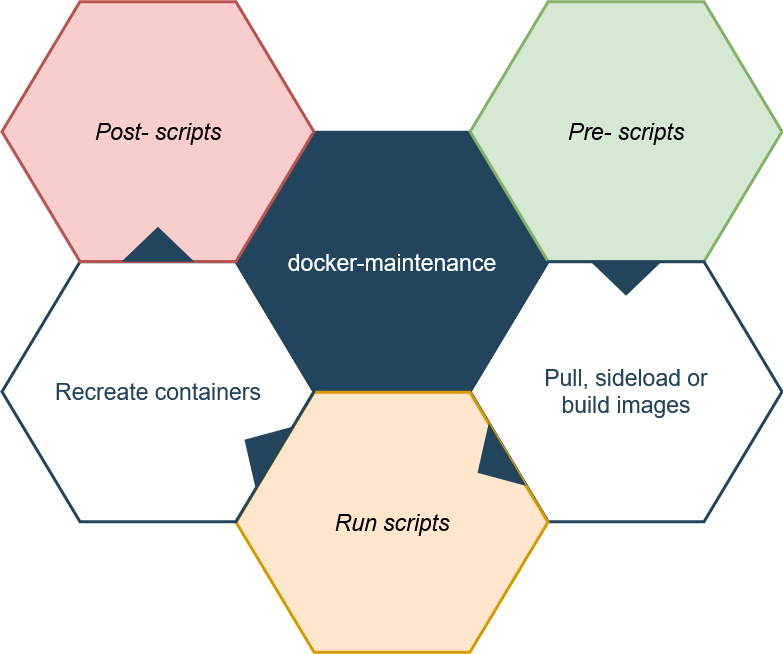

The diagram above was exported from draw.io. Its source (the exported page's mxGraphModel, read from the mxfile embedded in the PNG):
<mxGraphModel dx="1017" dy="-1729" grid="1" gridSize="10" guides="1" tooltips="1" connect="1" arrows="1" fold="1" page="1" pageScale="1" pageWidth="1169" pageHeight="827" background="#ffffff" math="0" shadow="0">
  <root>
    <mxCell id="0" />
    <mxCell id="1" parent="0" />
    <mxCell id="644" value="docker-maintenance" style="shape=hexagon;perimeter=hexagonPerimeter2;whiteSpace=wrap;html=1;shadow=0;labelBackgroundColor=none;strokeColor=#23445D;fillColor=#23445D;gradientColor=none;fontFamily=Helvetica;fontSize=23;align=center;strokeWidth=3;fontColor=#FFFFFF;" parent="1" vertex="1">
      <mxGeometry x="428.57894736842115" y="2764.7982456140344" width="311.84210526315786" height="259.86842105263156" as="geometry" />
    </mxCell>
    <mxCell id="645" value="" style="triangle;whiteSpace=wrap;html=1;shadow=0;labelBackgroundColor=none;strokeColor=none;fillColor=#FFFFFF;fontFamily=Helvetica;fontSize=17;fontColor=#23445d;align=center;rotation=90;gradientColor=none;flipV=1;flipH=1;opacity=20;" parent="1" vertex="1">
      <mxGeometry x="309.5" y="2782.6666666666665" width="72" height="152" as="geometry" />
    </mxCell>
    <mxCell id="647" value="Pre- scripts" style="shape=hexagon;perimeter=hexagonPerimeter2;whiteSpace=wrap;html=1;shadow=0;labelBackgroundColor=none;strokeColor=#82b366;fillColor=#d5e8d4;fontFamily=Helvetica;fontSize=23;align=center;strokeWidth=3;fontStyle=2" parent="1" vertex="1">
      <mxGeometry x="662.6578947368422" y="2634.1995614035086" width="311.84210526315786" height="259.86842105263156" as="geometry" />
    </mxCell>
    <mxCell id="648" value="Pull, sideload or&lt;br&gt;build images" style="shape=hexagon;perimeter=hexagonPerimeter2;whiteSpace=wrap;html=1;shadow=0;labelBackgroundColor=none;strokeColor=#23445D;fillColor=#FFFFFF;gradientColor=none;fontFamily=Helvetica;fontSize=23;fontColor=#23445d;align=center;strokeWidth=3;" parent="1" vertex="1">
      <mxGeometry x="662.6578947368422" y="2894.2653508771928" width="311.84210526315786" height="259.86842105263156" as="geometry" />
    </mxCell>
    <mxCell id="649" value="Run scripts" style="shape=hexagon;perimeter=hexagonPerimeter2;whiteSpace=wrap;html=1;shadow=0;labelBackgroundColor=none;strokeColor=#d79b00;fillColor=#ffe6cc;fontFamily=Helvetica;fontSize=23;align=center;strokeWidth=3;fontStyle=2" parent="1" vertex="1">
      <mxGeometry x="428.57894736842115" y="3024.7982456140344" width="311.84210526315786" height="259.86842105263156" as="geometry" />
    </mxCell>
    <mxCell id="650" value="Recreate containers" style="shape=hexagon;perimeter=hexagonPerimeter2;whiteSpace=wrap;html=1;shadow=0;labelBackgroundColor=none;strokeColor=#23445D;fillColor=#FFFFFF;gradientColor=none;fontFamily=Helvetica;fontSize=23;fontColor=#23445d;align=center;strokeWidth=3;" parent="1" vertex="1">
      <mxGeometry x="194.5" y="2894.2653508771928" width="311.84210526315786" height="259.86842105263156" as="geometry" />
    </mxCell>
    <mxCell id="651" value="Post- scripts" style="shape=hexagon;perimeter=hexagonPerimeter2;whiteSpace=wrap;html=1;shadow=0;labelBackgroundColor=none;strokeColor=#b85450;fillColor=#f8cecc;fontFamily=Helvetica;fontSize=23;align=center;strokeWidth=3;fontStyle=2" parent="1" vertex="1">
      <mxGeometry x="194.5000000000001" y="2634.1995614035086" width="311.84210526315786" height="259.86842105263156" as="geometry" />
    </mxCell>
    <mxCell id="653" value="" style="triangle;whiteSpace=wrap;html=1;shadow=0;labelBackgroundColor=none;strokeColor=none;fillColor=#23445D;fontFamily=Helvetica;fontSize=17;fontColor=#23445d;align=center;rotation=31;gradientColor=none;flipH=1;strokeWidth=3;" parent="1" vertex="1">
      <mxGeometry x="434.5" y="3044.666666666666" width="35" height="73" as="geometry" />
    </mxCell>
    <mxCell id="655" value="" style="triangle;whiteSpace=wrap;html=1;shadow=0;labelBackgroundColor=none;strokeColor=none;fillColor=#23445D;fontFamily=Helvetica;fontSize=17;fontColor=#23445d;align=center;rotation=329;gradientColor=none;flipH=1;strokeWidth=3;" parent="1" vertex="1">
      <mxGeometry x="667.5" y="3059.666666666666" width="35" height="73" as="geometry" />
    </mxCell>
    <mxCell id="656" value="" style="triangle;whiteSpace=wrap;html=1;shadow=0;labelBackgroundColor=none;strokeColor=none;fillColor=#23445D;fontFamily=Helvetica;fontSize=17;fontColor=#23445d;align=center;rotation=90;gradientColor=none;strokeWidth=3;" parent="1" vertex="1">
      <mxGeometry x="801.078947368421" y="2874.1666666666665" width="35" height="73" as="geometry" />
    </mxCell>
    <mxCell id="657" value="" style="triangle;whiteSpace=wrap;html=1;shadow=0;labelBackgroundColor=none;strokeColor=none;fillColor=#23445D;fontFamily=Helvetica;fontSize=17;fontColor=#23445d;align=center;rotation=90;gradientColor=none;flipH=1;strokeWidth=3;" parent="1" vertex="1">
      <mxGeometry x="332.92105263157896" y="2840.1666666666665" width="35" height="73" as="geometry" />
    </mxCell>
  </root>
</mxGraphModel>